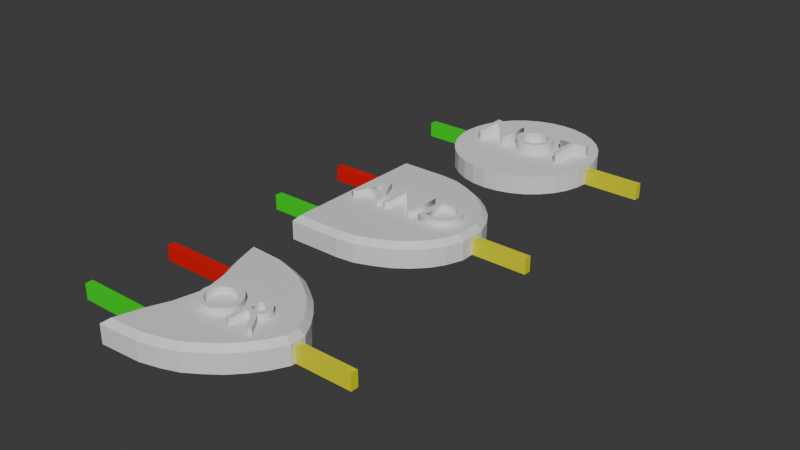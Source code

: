 # Source: LogicGates.blend  (saved by Blender 4.3.34; exported with 4.5.12 LTS)
import bpy
from mathutils import Matrix  # noqa: F401  (used for matrix-valued properties, if any)

bpy.ops.wm.read_factory_settings(use_empty=True)
scene = bpy.context.scene
scene.name = 'Scene'

# ---- collections
col_collection = bpy.data.collections.new('Collection'); scene.collection.children.link(col_collection)

# ---- materials (node trees are filled in below, after node groups)
mat_material = bpy.data.materials.new('Material')
mat_material.alpha_threshold = 0.0
mat_material.use_transparent_shadow = False
mat_material.roughness = 0.5
mat_material.line_color = (0.0, 0.0, 0.0, 1.0)
mat_material_002 = bpy.data.materials.new('Material.002')
mat_material_002.use_transparent_shadow = False
mat_material_003 = bpy.data.materials.new('Material.003')
mat_material_003.use_transparent_shadow = False
mat_material_004 = bpy.data.materials.new('Material.004')
mat_material_004.use_transparent_shadow = False
mat_material_001 = bpy.data.materials.new('Material.001')
mat_material_001.alpha_threshold = 0.0
mat_material_001.use_transparent_shadow = False
mat_material_001.roughness = 0.5
mat_material_001.line_color = (0.0, 0.0, 0.0, 1.0)
mat_material_005 = bpy.data.materials.new('Material.005')

# ---- material node trees
mat_material.use_nodes = True; mat_material.node_tree.nodes.clear()
_N = mat_material.node_tree.nodes; _L = mat_material.node_tree.links
n0 = _N.new('ShaderNodeOutputMaterial'); n0.name = 'Material Output'; n0.location = (300, 300)
n1 = _N.new('ShaderNodeBsdfPrincipled'); n1.name = 'Principled BSDF'; n1.location = (10, 300)
n1.inputs[3].default_value = 1.45
_L.new(n1.outputs[0], n0.inputs[0])
n0.is_active_output = True
mat_material_002.use_nodes = True; mat_material_002.node_tree.nodes.clear()
_N = mat_material_002.node_tree.nodes; _L = mat_material_002.node_tree.links
n0 = _N.new('ShaderNodeBsdfPrincipled'); n0.name = 'Principled BSDF'; n0.location = (10, 300)
n0.inputs[0].default_value = (0.8001, 0.0, 0.001653, 1.0)
n0.inputs[3].default_value = 1.45
n1 = _N.new('ShaderNodeOutputMaterial'); n1.name = 'Material Output'; n1.location = (300, 300)
_L.new(n0.outputs[0], n1.inputs[0])
n1.is_active_output = True
mat_material_003.use_nodes = True; mat_material_003.node_tree.nodes.clear()
_N = mat_material_003.node_tree.nodes; _L = mat_material_003.node_tree.links
n0 = _N.new('ShaderNodeBsdfPrincipled'); n0.name = 'Principled BSDF'; n0.location = (10, 300)
n0.inputs[0].default_value = (0.0, 0.8, 0.004472, 1.0)
n0.inputs[3].default_value = 1.45
n1 = _N.new('ShaderNodeOutputMaterial'); n1.name = 'Material Output'; n1.location = (300, 300)
_L.new(n0.outputs[0], n1.inputs[0])
n1.is_active_output = True
mat_material_004.use_nodes = True; mat_material_004.node_tree.nodes.clear()
_N = mat_material_004.node_tree.nodes; _L = mat_material_004.node_tree.links
n0 = _N.new('ShaderNodeBsdfPrincipled'); n0.name = 'Principled BSDF'; n0.location = (10, 300)
n0.inputs[0].default_value = (0.8, 0.796, 0.0, 1.0)
n0.inputs[3].default_value = 1.45
n1 = _N.new('ShaderNodeOutputMaterial'); n1.name = 'Material Output'; n1.location = (300, 300)
_L.new(n0.outputs[0], n1.inputs[0])
n1.is_active_output = True
mat_material_001.use_nodes = True; mat_material_001.node_tree.nodes.clear()
_N = mat_material_001.node_tree.nodes; _L = mat_material_001.node_tree.links
n0 = _N.new('ShaderNodeOutputMaterial'); n0.name = 'Material Output'; n0.location = (300, 300)
n1 = _N.new('ShaderNodeBsdfPrincipled'); n1.name = 'Principled BSDF'; n1.location = (10, 300)
n1.inputs[3].default_value = 1.45
_L.new(n1.outputs[0], n0.inputs[0])
n0.is_active_output = True
mat_material_005.use_nodes = True; mat_material_005.node_tree.nodes.clear()
_N = mat_material_005.node_tree.nodes; _L = mat_material_005.node_tree.links
n0 = _N.new('ShaderNodeBsdfPrincipled'); n0.name = 'Principled BSDF'; n0.location = (10, 300)
n1 = _N.new('ShaderNodeOutputMaterial'); n1.name = 'Material Output'; n1.location = (300, 300)
_L.new(n0.outputs[0], n1.inputs[0])
n1.is_active_output = True

# ---- world
world_world = bpy.data.worlds.new('World'); scene.world = world_world
world_world.use_nodes = True; world_world.node_tree.nodes.clear()
_N = world_world.node_tree.nodes; _L = world_world.node_tree.links
n0 = _N.new('ShaderNodeOutputWorld'); n0.name = 'World Output'; n0.location = (300, 300)
n1 = _N.new('ShaderNodeBackground'); n1.name = 'Background'; n1.location = (10, 300)
n1.inputs[0].default_value = (0.05088, 0.05088, 0.05088, 1.0)
_L.new(n1.outputs[0], n0.inputs[0])
n0.is_active_output = True
world_world.color = (0.05088, 0.05088, 0.05088)
world_world.use_sun_shadow = False
world_world.sun_shadow_jitter_overblur = 0.0

# ---- meshes
me_cube = bpy.data.meshes.new('Cube')
me_cube.from_pydata([(0.0, 0.0, 0.0), (0.0, 0.6231, 0.0), (-0.7371, 0.6231, 0.0), (0.0, 1.064, 0.0), (0.7105, 1.064, 0.0), (0.946, 1.037, 0.0), (1.159, 0.9574, 0.0), (1.372, 0.8548, 0.0), (1.546, 0.7257, 0.0), (1.702, 0.5661, 0.0), (1.808, 0.3989, 0.0), (1.892, 0.1824, 0.0), (0.0, -0.6231, 0.0), (-0.7371, -0.6231, 0.0), (0.0, -1.064, 0.0), (0.7105, -1.064, 0.0), (0.946, -1.037, 0.0), (1.159, -0.9574, 0.0), (1.372, -0.8548, 0.0), (1.546, -0.7257, 0.0), (1.702, -0.5661, 0.0), (1.808, -0.3989, 0.0), (1.892, -0.1824, 0.0), (1.892, 0.0, 0.0), (2.637, 0.0, 0.0), (0.0, -0.5231, 0.0), (-0.7371, -0.5231, 0.0), (0.0, 0.5231, 0.0), (-0.7371, 0.5231, 0.0), (1.892, 0.05, 0.0), (2.637, 0.05, 0.0), (1.892, 0.1, 0.0), (2.637, 0.1, 0.0), (0.0, 0.0, 0.2047), (0.0, 0.6231, 0.2047), (-0.7371, 0.6231, 0.2047), (0.0, 1.064, 0.2047), (0.7105, 1.064, 0.2047), (0.946, 1.037, 0.2047), (1.159, 0.9574, 0.2047), (1.372, 0.8548, 0.2047), (1.546, 0.7257, 0.2047), (1.702, 0.5661, 0.2047), (1.808, 0.3989, 0.2047), (1.892, 0.1824, 0.2047), (0.0, -0.6231, 0.2047), (-0.7371, -0.6231, 0.2047), (0.0, -1.064, 0.2047), (0.7105, -1.064, 0.2047), (0.946, -1.037, 0.2047), (1.159, -0.9574, 0.2047), (1.372, -0.8548, 0.2047), (1.546, -0.7257, 0.2047), (1.702, -0.5661, 0.2047), (1.808, -0.3989, 0.2047), (1.892, -0.1824, 0.2047), (1.892, 0.0, 0.2047), (2.637, 0.0, 0.2047), (0.0, -0.5231, 0.2047), (-0.7371, -0.5231, 0.2047), (0.0, 0.5231, 0.2047), (-0.7371, 0.5231, 0.2047), (2.637, 0.05, 0.2047), (1.892, 0.05, 0.2047), (1.892, 0.1, 0.2047), (2.637, 0.1, 0.2047), (9.259e-11, 0.0, 0.2475), (0.07197, 0.0, 0.3195), (0.07197, 0.6231, 0.3195), (9.259e-11, 0.6231, 0.2475), (0.07197, 0.9918, 0.3195), (9.259e-11, 1.064, 0.2475), (0.7064, 0.9918, 0.3195), (0.7105, 1.064, 0.2475), (0.9291, 0.9667, 0.3195), (0.946, 1.037, 0.2475), (1.13, 0.8912, 0.3195), (1.159, 0.9574, 0.2475), (1.334, 0.7929, 0.3195), (1.372, 0.8548, 0.2475), (1.499, 0.6712, 0.3195), (1.546, 0.7257, 0.2475), (1.645, 0.5212, 0.3195), (1.702, 0.5661, 0.2475), (1.744, 0.3663, 0.3195), (1.808, 0.3989, 0.2475), (1.82, 0.169, 0.3195), (1.892, 0.1824, 0.2475), (9.259e-11, -0.6231, 0.2475), (0.07197, -0.6231, 0.3195), (9.259e-11, -1.064, 0.2475), (0.07197, -0.9918, 0.3195), (0.7105, -1.064, 0.2475), (0.7064, -0.9918, 0.3195), (0.946, -1.037, 0.2475), (0.9291, -0.9667, 0.3195), (1.159, -0.9574, 0.2475), (1.13, -0.8912, 0.3195), (1.372, -0.8548, 0.2475), (1.334, -0.7929, 0.3195), (1.546, -0.7257, 0.2475), (1.499, -0.6712, 0.3195), (1.702, -0.5661, 0.2475), (1.645, -0.5212, 0.3195), (1.808, -0.3989, 0.2475), (1.744, -0.3663, 0.3195), (1.892, -0.1824, 0.2475), (1.82, -0.169, 0.3195), (1.892, 0.0, 0.2475), (1.82, 0.0, 0.3195)], [], [(0, 1, 3, 4, 5, 6, 7, 8, 9, 10, 11, 23, 22, 21, 20, 19, 18, 17, 16, 15, 14, 12), (12, 13, 26, 25), (1, 27, 28, 2), (23, 29, 31, 32, 30, 24), (37, 36, 71, 73), (45, 58, 59, 46), (34, 35, 61, 60), (56, 57, 62, 65, 64, 63), (9, 8, 41, 42), (31, 29, 63, 64), (22, 23, 56, 55), (10, 9, 42, 43), (23, 11, 44, 56), (11, 10, 43, 44), (23, 24, 57, 56), (0, 12, 45, 33), (26, 59, 58, 25), (12, 45, 46, 13), (13, 46, 59, 26), (12, 14, 47, 45), (1, 0, 33, 34), (25, 12, 45, 58), (14, 15, 48, 47), (1, 2, 35, 34), (28, 27, 60, 61), (15, 16, 49, 48), (3, 1, 34, 36), (2, 28, 61, 35), (16, 17, 50, 49), (4, 3, 36, 37), (27, 1, 34, 60), (17, 18, 51, 50), (5, 4, 37, 38), (24, 30, 62, 57), (18, 19, 52, 51), (6, 5, 38, 39), (29, 23, 56, 63), (19, 20, 53, 52), (7, 6, 39, 40), (32, 31, 64, 65), (20, 21, 54, 53), (8, 7, 40, 41), (30, 32, 65, 62), (21, 22, 55, 54), (33, 45, 88, 66), (51, 52, 100, 98), (56, 44, 87, 108), (38, 37, 73, 75), (52, 53, 102, 100), (36, 34, 69, 71), (39, 38, 75, 77), (53, 54, 104, 102), (40, 39, 77, 79), (54, 55, 106, 104), (47, 48, 92, 90), (41, 40, 79, 81), (55, 56, 108, 106), (48, 49, 94, 92), (42, 41, 81, 83), (67, 89, 91, 93, 95, 97, 99, 101, 103, 105, 107, 109, 86, 84, 82, 80, 78, 76, 74, 72, 70, 68), (49, 50, 96, 94), (43, 42, 83, 85), (45, 47, 90, 88), (50, 51, 98, 96), (44, 43, 85, 87), (67, 68, 69, 66), (68, 70, 71, 69), (70, 72, 73, 71), (72, 74, 75, 73), (74, 76, 77, 75), (76, 78, 79, 77), (78, 80, 81, 79), (80, 82, 83, 81), (82, 84, 85, 83), (84, 86, 87, 85), (66, 88, 89, 67), (88, 90, 91, 89), (90, 92, 93, 91), (92, 94, 95, 93), (94, 96, 97, 95), (96, 98, 99, 97), (98, 100, 101, 99), (100, 102, 103, 101), (102, 104, 105, 103), (104, 106, 107, 105), (109, 107, 106, 108), (86, 109, 108, 87), (34, 33, 66, 69)])
me_cube.polygons.foreach_set('material_index', [0, 2, 1, 3, 0, 2, 1, 3, 0, 0, 0, 0, 0, 0, 3, 0, 2, 2, 2, 0, 0, 0, 0, 1, 1, 0, 0, 1, 0, 0, 0, 0, 0, 3, 0, 0, 0, 0, 0, 3, 0, 0, 3, 0, 0, 0, 0, 0, 0, 0, 0, 0, 0, 0, 0, 0, 0, 0, 0, 0, 0, 0, 0, 0, 0, 0, 0, 0, 0, 0, 0, 0, 0, 0, 0, 0, 0, 0, 0, 0, 0, 0, 0, 0, 0, 0, 0, 0])
_uv = me_cube.uv_layers.new(name='UVMap')
_uv.uv.foreach_set('vector', [0.0, 0.0, 0.0, 0.0, 0.0, 0.0, 0.0, 0.0, 0.0, 0.0, 0.0, 0.0, 0.0, 0.0, 0.0, 0.0, 0.0, 0.0, 0.0, 0.0, 0.0, 0.0, 0.0, 0.0, 0.0, 0.0, 0.0, 0.0, 0.0, 0.0, 0.0, 0.0, 0.0, 0.0, 0.0, 0.0, 0.0, 0.0, 0.0, 0.0, 0.0, 0.0, 0.0, 0.0, 0.0, 0.0, 0.0, 0.0, 0.0, 0.0, 0.0, 0.0, 0.0, 0.0, 0.0, 0.0, 0.0, 0.0, 0.0, 0.0, 0.0, 0.0, 0.0, 0.0, 0.0, 0.0, 0.0, 0.0, 0.0, 0.0, 0.0, 0.0, 0.0, 0.0, 0.0, 0.0, 0.0, 0.0, 0.0, 0.0, 0.0, 0.0, 0.0, 0.0, 0.0, 0.0, 0.0, 0.0, 0.0, 0.0, 0.0, 0.0, 0.0, 0.0, 0.0, 0.0, 0.0, 0.0, 0.0, 0.0, 0.0, 0.0, 0.0, 0.0, 0.0, 0.0, 0.0, 0.0, 0.0, 0.0, 0.0, 0.0, 0.0, 0.0, 0.0, 0.0, 0.0, 0.0, 0.0, 0.0, 0.0, 0.0, 0.0, 0.0, 0.0, 0.0, 0.0, 0.0, 0.0, 0.0, 0.0, 0.0, 0.0, 0.0, 0.0, 0.0, 0.0, 0.0, 0.0, 0.0, 0.0, 0.0, 0.0, 0.0, 0.0, 0.0, 0.0, 0.0, 0.0, 0.0, 0.0, 0.0, 0.0, 0.0, 0.0, 0.0, 0.0, 0.0, 0.0, 0.0, 0.0, 0.0, 0.0, 0.0, 0.0, 0.0, 0.0, 0.0, 0.0, 0.0, 0.0, 0.0, 0.0, 0.0, 0.0, 0.0, 0.0, 0.0, 0.0, 0.0, 0.0, 0.0, 0.0, 0.0, 0.0, 0.0, 0.0, 0.0, 0.0, 0.0, 0.0, 0.0, 0.0, 0.0, 0.0, 0.0, 0.0, 0.0, 0.0, 0.0, 0.0, 0.0, 0.0, 0.0, 0.0, 0.0, 0.0, 0.0, 0.0, 0.0, 0.0, 0.0, 0.0, 0.0, 0.0, 0.0, 0.0, 0.0, 0.0, 0.0, 0.0, 0.0, 0.0, 0.0, 0.0, 0.0, 0.0, 0.0, 0.0, 0.0, 0.0, 0.0, 0.0, 0.0, 0.0, 0.0, 0.0, 0.0, 0.0, 0.0, 0.0, 0.0, 0.0, 0.0, 0.0, 0.0, 0.0, 0.0, 0.0, 0.0, 0.0, 0.0, 0.0, 0.0, 0.0, 0.0, 0.0, 0.0, 0.0, 0.0, 0.0, 0.0, 0.0, 0.0, 0.0, 0.0, 0.0, 0.0, 0.0, 0.0, 0.0, 0.0, 0.0, 0.0, 0.0, 0.0, 0.0, 0.0, 0.0, 0.0, 0.0, 0.0, 0.0, 0.0, 0.0, 0.0, 0.0, 0.0, 0.0, 0.0, 0.0, 0.0, 0.0, 0.0, 0.0, 0.0, 0.0, 0.0, 0.0, 0.0, 0.0, 0.0, 0.0, 0.0, 0.0, 0.0, 0.0, 0.0, 0.0, 0.0, 0.0, 0.0, 0.0, 0.0, 0.0, 0.0, 0.0, 0.0, 0.0, 0.0, 0.0, 0.0, 0.0, 0.0, 0.0, 0.0, 0.0, 0.0, 0.0, 0.0, 0.0, 0.0, 0.0, 0.0, 0.0, 0.0, 0.0, 0.0, 0.0, 0.0, 0.0, 0.0, 0.0, 0.0, 0.0, 0.0, 0.0, 0.0, 0.0, 0.0, 0.0, 0.0, 0.0, 0.0, 0.0, 0.0, 0.0, 0.0, 0.0, 0.0, 0.0, 0.0, 0.0, 0.0, 0.0, 0.0, 0.0, 0.0, 0.0, 0.0, 0.0, 0.0, 0.0, 0.0, 0.0, 0.0, 0.0, 0.0, 0.0, 0.0, 0.0, 0.0, 0.0, 0.0, 0.0, 0.0, 0.0, 0.0, 0.0, 0.0, 0.0, 0.0, 0.0, 0.0, 0.0, 0.0, 0.0, 0.0, 0.0, 0.0, 0.0, 0.0, 0.0, 0.0, 0.0, 0.0, 0.0, 0.0, 0.0, 0.0, 0.0, 0.0, 0.0, 0.0, 0.0, 0.0, 0.0, 0.0, 0.0, 0.0, 0.0, 0.0, 0.0, 0.0, 0.0, 0.0, 0.0, 0.0, 0.0, 0.0, 0.0, 0.0, 0.0, 0.0, 0.0, 0.0, 0.0, 0.0, 0.0, 0.0, 0.0, 0.0, 0.0, 0.0, 0.0, 0.0, 0.0, 0.0, 0.0, 0.0, 0.0, 0.0, 0.0, 0.0, 0.0, 0.0, 0.0, 0.0, 0.0, 0.0, 0.0, 0.0, 0.0, 0.0, 0.0, 0.0, 0.0, 0.0, 0.0, 0.0, 0.0, 0.0, 0.0, 0.0, 0.0, 0.0, 0.0, 0.0, 0.0, 0.0, 0.0, 0.0, 0.0, 0.0, 0.0, 0.0, 0.0, 0.0, 0.0, 0.0, 0.0, 0.0, 0.0, 0.0, 0.0, 0.0, 0.0, 0.0, 0.0, 0.0, 0.0, 0.0, 0.0, 0.0, 0.0, 0.0, 0.0, 0.0, 0.0, 0.0, 0.0, 0.0, 0.0, 0.0, 0.0, 0.0, 0.0, 0.0, 0.0, 0.0, 0.0, 0.0, 0.0, 0.0, 0.0, 0.0, 0.0, 0.0, 0.0, 0.0, 0.0, 0.0, 0.0, 0.0, 0.0, 0.0, 0.0, 0.0, 0.0, 0.0, 0.0, 0.0, 0.0, 0.0, 0.0, 0.0, 0.0, 0.0, 0.0, 0.0, 0.0, 0.0, 0.0, 0.0, 0.0, 0.0, 0.0, 0.0, 0.0, 0.0, 0.0, 0.0, 0.0, 0.0, 0.0, 0.0, 0.0, 0.0, 0.0, 0.0, 0.0, 0.0, 0.0, 0.0, 0.0, 0.0, 0.0, 0.0, 0.0, 0.0, 0.0, 0.0, 0.0, 0.0, 0.0, 0.0, 0.0, 0.0, 0.0, 0.0, 0.0, 0.0, 0.0, 0.0, 0.0, 0.0, 0.0, 0.0, 0.0, 0.0, 0.0, 0.0, 0.0, 0.0, 0.0, 0.0, 0.0, 0.0, 0.0, 0.0, 0.0, 0.0, 0.0, 0.0, 0.0, 0.0, 0.0, 0.0, 0.0, 0.0, 0.0, 0.0, 0.0, 0.0, 0.0, 0.0, 0.0, 0.0, 0.0, 0.0, 0.0, 0.0, 0.0, 0.0, 0.0, 0.0, 0.0, 0.0, 0.0, 0.0, 0.0, 0.0, 0.0, 0.0, 0.0, 0.0, 0.0, 0.0, 0.0, 0.0, 0.0, 0.0, 0.0, 0.0, 0.0, 0.0, 0.0, 0.0, 0.0, 0.0, 0.0, 0.0, 0.0, 0.0, 0.0, 0.0, 0.0, 0.0, 0.0, 0.0, 0.0, 0.0, 0.0, 0.0, 0.0, 0.0, 0.0, 0.0, 0.0, 0.0, 0.0, 0.0, 0.0, 0.0, 0.0, 0.0, 0.0, 0.0, 0.0, 0.0, 0.0, 0.0, 0.0, 0.0, 0.0, 0.0, 0.0, 0.0, 0.0, 0.0, 0.0, 0.0, 0.0, 0.0, 0.0, 0.0, 0.0, 0.0, 0.0, 0.0, 0.0, 0.0, 0.0, 0.0, 0.0, 0.0, 0.0, 0.0, 0.0, 0.0, 0.0, 0.0, 0.0, 0.0, 0.0, 0.0, 0.0, 0.0, 0.0, 0.0, 0.0, 0.0, 0.0, 0.0, 0.0, 0.0, 0.0, 0.0, 0.0, 0.0, 0.0, 0.0, 0.0, 0.0, 0.0, 0.0, 0.0, 0.0, 0.0, 0.0, 0.0, 0.0, 0.0, 0.0, 0.0, 0.0, 0.0, 0.0, 0.0, 0.0, 0.0, 0.0, 0.0, 0.0, 0.0, 0.0, 0.0, 0.0, 0.0, 0.0, 0.0, 0.0, 0.0, 0.0, 0.0, 0.0, 0.0, 0.0, 0.0, 0.0, 0.0, 0.0, 0.0, 0.0])
me_cube.materials.append(mat_material)
me_cube.materials.append(mat_material_002)
me_cube.materials.append(mat_material_003)
me_cube.materials.append(mat_material_004)
me_cube.use_mirror_vertex_groups = False
me_cube.update()
me_cube_001 = bpy.data.meshes.new('Cube.001')
me_cube_001.from_pydata([(0.3226, 0.0, 0.0), (0.1316, 0.6231, 0.0), (-0.8569, 0.6231, 0.0), (0.0, 1.064, 0.0), (0.54, 1.033, 0.0), (0.796, 0.9656, 0.0), (1.009, 0.8858, 0.0), (1.187, 0.7696, 0.0), (1.362, 0.6404, 0.0), (1.518, 0.4809, 0.0), (1.651, 0.3073, 0.0), (1.763, 0.1035, 0.0), (0.2437, 0.3559, 0.0), (0.1316, -0.6231, 0.0), (-0.8569, -0.6231, 0.0), (0.0, -1.064, 0.0), (0.54, -1.033, 0.0), (0.796, -0.9656, 0.0), (1.009, -0.8858, 0.0), (1.187, -0.7696, 0.0), (1.362, -0.6404, 0.0), (1.518, -0.4809, 0.0), (1.651, -0.3073, 0.0), (1.763, -0.1035, 0.0), (0.2437, -0.3559, 0.0), (1.763, 0.0, 0.0), (2.511, 0.0, 0.0), (0.1568, 0.5231, 0.0), (-0.8569, 0.5231, 0.0), (0.1568, -0.5231, 0.0), (-0.8569, -0.5231, 0.0), (1.763, 0.05, 0.0), (2.511, 0.05, 0.0), (1.763, -0.05, 0.0), (2.511, -0.05, 0.0), (0.2437, 0.3559, 0.2047), (0.1316, 0.6231, 0.2047), (-0.8569, 0.6231, 0.2047), (0.0, 1.064, 0.2047), (0.54, 1.033, 0.2047), (0.796, 0.9656, 0.2047), (1.009, 0.8858, 0.2047), (1.187, 0.7696, 0.2047), (1.362, 0.6404, 0.2047), (1.518, 0.4809, 0.2047), (1.651, 0.3073, 0.2047), (1.763, 0.1035, 0.2047), (0.3226, 0.0, 0.2047), (0.2437, -0.3559, 0.2047), (0.1316, -0.6231, 0.2047), (-0.8569, -0.6231, 0.2047), (0.0, -1.064, 0.2047), (0.54, -1.033, 0.2047), (0.796, -0.9656, 0.2047), (1.009, -0.8858, 0.2047), (1.187, -0.7696, 0.2047), (1.362, -0.6404, 0.2047), (1.518, -0.4809, 0.2047), (1.651, -0.3073, 0.2047), (1.763, -0.1035, 0.2047), (1.763, 0.0, 0.2047), (2.511, 0.0, 0.2047), (0.1568, 0.5231, 0.2047), (-0.8569, 0.5231, 0.2047), (0.1568, -0.5231, 0.2047), (-0.8569, -0.5231, 0.2047), (1.763, 0.05, 0.2047), (2.511, 0.05, 0.2047), (1.763, -0.05, 0.2047), (2.511, -0.05, 0.2047), (0.2437, 0.3559, 0.2475), (0.3126, 0.3777, 0.3195), (0.1995, 0.6474, 0.3195), (0.1316, 0.6231, 0.2475), (0.09831, 0.9861, 0.3195), (9.259e-11, 1.064, 0.2475), (0.5287, 0.9617, 0.3195), (0.54, 1.033, 0.2475), (0.7742, 0.8969, 0.3195), (0.796, 0.9656, 0.2475), (0.9761, 0.8212, 0.3195), (1.009, 0.8858, 0.2475), (1.146, 0.7105, 0.3195), (1.187, 0.7696, 0.2475), (1.315, 0.586, 0.3195), (1.362, 0.6404, 0.2475), (1.464, 0.4336, 0.3195), (1.518, 0.4809, 0.2475), (1.591, 0.2679, 0.3195), (1.651, 0.3073, 0.2475), (1.691, 0.08518, 0.3195), (1.763, 0.1035, 0.2475), (0.3226, 0.0, 0.2475), (0.3963, 9.313e-10, 0.3195), (0.3126, -0.3777, 0.3195), (0.2437, -0.3559, 0.2475), (0.1316, -0.6231, 0.2475), (0.1995, -0.6474, 0.3195), (9.259e-11, -1.064, 0.2475), (0.09831, -0.9861, 0.3195), (0.54, -1.033, 0.2475), (0.5287, -0.9617, 0.3195), (0.796, -0.9656, 0.2475), (0.7742, -0.8969, 0.3195), (1.009, -0.8858, 0.2475), (0.9761, -0.8212, 0.3195), (1.187, -0.7696, 0.2475), (1.146, -0.7105, 0.3195), (1.362, -0.6404, 0.2475), (1.315, -0.586, 0.3195), (1.518, -0.4809, 0.2475), (1.464, -0.4336, 0.3195), (1.651, -0.3073, 0.2475), (1.591, -0.2679, 0.3195), (1.763, -0.1035, 0.2475), (1.691, -0.08518, 0.3195), (1.763, 0.0, 0.2475), (1.691, 0.0, 0.3195)], [], [(12, 1, 3, 4, 5, 6, 7, 8, 9, 10, 11, 25, 23, 22, 21, 20, 19, 18, 17, 16, 15, 13, 24, 0), (1, 27, 28, 2), (13, 14, 30, 29), (13, 29, 24), (1, 12, 27), (25, 31, 32, 26), (26, 34, 33, 25), (47, 48, 95, 92), (36, 37, 63, 62), (49, 64, 65, 50), (49, 48, 64), (36, 62, 35), (60, 61, 67, 66), (61, 60, 68, 69), (23, 25, 60, 59), (12, 0, 47, 35), (33, 34, 69, 68), (25, 11, 46, 60), (25, 33, 68, 60), (13, 49, 50, 14), (34, 26, 61, 69), (28, 27, 62, 63), (13, 15, 51, 49), (1, 2, 37, 36), (2, 28, 63, 37), (15, 16, 52, 51), (3, 1, 36, 38), (16, 17, 53, 52), (4, 3, 38, 39), (30, 65, 64, 29), (17, 18, 54, 53), (5, 4, 39, 40), (14, 50, 65, 30), (18, 19, 55, 54), (6, 5, 40, 41), (19, 20, 56, 55), (7, 6, 41, 42), (24, 29, 64, 48), (20, 21, 57, 56), (8, 7, 42, 43), (27, 12, 35, 62), (21, 22, 58, 57), (9, 8, 43, 44), (32, 31, 66, 67), (22, 23, 59, 58), (10, 9, 44, 45), (26, 32, 67, 61), (0, 24, 48, 47), (11, 10, 45, 46), (31, 25, 60, 66), (35, 47, 92, 70), (40, 39, 77, 79), (55, 56, 108, 106), (38, 36, 73, 75), (41, 40, 79, 81), (56, 57, 110, 108), (49, 51, 98, 96), (42, 41, 81, 83), (57, 58, 112, 110), (43, 42, 83, 85), (58, 59, 114, 112), (51, 52, 100, 98), (44, 43, 85, 87), (59, 60, 116, 114), (71, 93, 94, 97, 99, 101, 103, 105, 107, 109, 111, 113, 115, 117, 90, 88, 86, 84, 82, 80, 78, 76, 74, 72), (52, 53, 102, 100), (45, 44, 87, 89), (48, 49, 96, 95), (53, 54, 104, 102), (46, 45, 89, 91), (39, 38, 75, 77), (54, 55, 106, 104), (60, 46, 91, 116), (71, 72, 73, 70), (72, 74, 75, 73), (74, 76, 77, 75), (76, 78, 79, 77), (78, 80, 81, 79), (80, 82, 83, 81), (82, 84, 85, 83), (84, 86, 87, 85), (86, 88, 89, 87), (88, 90, 91, 89), (93, 71, 70, 92), (95, 96, 97, 94), (96, 98, 99, 97), (98, 100, 101, 99), (100, 102, 103, 101), (102, 104, 105, 103), (104, 106, 107, 105), (106, 108, 109, 107), (108, 110, 111, 109), (110, 112, 113, 111), (112, 114, 115, 113), (92, 95, 94, 93), (117, 115, 114, 116), (90, 117, 116, 91), (36, 35, 70, 73)])
me_cube_001.polygons.foreach_set('material_index', [0, 1, 2, 0, 0, 3, 3, 0, 1, 2, 0, 0, 3, 3, 0, 0, 3, 0, 0, 2, 3, 1, 0, 1, 1, 0, 0, 0, 0, 2, 0, 0, 2, 0, 0, 0, 0, 0, 0, 0, 0, 0, 0, 3, 0, 0, 3, 0, 0, 0, 0, 0, 0, 0, 0, 0, 0, 0, 0, 0, 0, 0, 0, 0, 0, 0, 0, 0, 0, 0, 0, 0, 0, 0, 0, 0, 0, 0, 0, 0, 0, 0, 0, 0, 0, 0, 0, 0, 0, 0, 0, 0, 0, 0, 0, 0, 0, 0])
_uv = me_cube_001.uv_layers.new(name='UVMap')
_uv.uv.foreach_set('vector', [0.0, 0.0, 0.0, 0.0, 0.0, 0.0, 0.0, 0.0, 0.0, 0.0, 0.0, 0.0, 0.0, 0.0, 0.0, 0.0, 0.0, 0.0, 0.0, 0.0, 0.0, 0.0, 0.0, 0.0, 0.0, 0.0, 0.0, 0.0, 0.0, 0.0, 0.0, 0.0, 0.0, 0.0, 0.0, 0.0, 0.0, 0.0, 0.0, 0.0, 0.0, 0.0, 0.0, 0.0, 0.0, 0.0, 0.0, 0.0, 0.0, 0.0, 0.0, 0.0, 0.0, 0.0, 0.0, 0.0, 0.0, 0.0, 0.0, 0.0, 0.0, 0.0, 0.0, 0.0, 0.0, 0.0, 0.0, 0.0, 0.0, 0.0, 0.0, 0.0, 0.0, 0.0, 0.0, 0.0, 0.0, 0.0, 0.0, 0.0, 0.0, 0.0, 0.0, 0.0, 0.0, 0.0, 0.0, 0.0, 0.0, 0.0, 0.0, 0.0, 0.0, 0.0, 0.0, 0.0, 0.0, 0.0, 0.0, 0.0, 0.0, 0.0, 0.0, 0.0, 0.0, 0.0, 0.0, 0.0, 0.0, 0.0, 0.0, 0.0, 0.0, 0.0, 0.0, 0.0, 0.0, 0.0, 0.0, 0.0, 0.0, 0.0, 0.0, 0.0, 0.0, 0.0, 0.0, 0.0, 0.0, 0.0, 0.0, 0.0, 0.0, 0.0, 0.0, 0.0, 0.0, 0.0, 0.0, 0.0, 0.0, 0.0, 0.0, 0.0, 0.0, 0.0, 0.0, 0.0, 0.0, 0.0, 0.0, 0.0, 0.0, 0.0, 0.0, 0.0, 0.0, 0.0, 0.0, 0.0, 0.0, 0.0, 0.0, 0.0, 0.0, 0.0, 0.0, 0.0, 0.0, 0.0, 0.0, 0.0, 0.0, 0.0, 0.0, 0.0, 0.0, 0.0, 0.0, 0.0, 0.0, 0.0, 0.0, 0.0, 0.0, 0.0, 0.0, 0.0, 0.0, 0.0, 0.0, 0.0, 0.0, 0.0, 0.0, 0.0, 0.0, 0.0, 0.0, 0.0, 0.0, 0.0, 0.0, 0.0, 0.0, 0.0, 0.0, 0.0, 0.0, 0.0, 0.0, 0.0, 0.0, 0.0, 0.0, 0.0, 0.0, 0.0, 0.0, 0.0, 0.0, 0.0, 0.0, 0.0, 0.0, 0.0, 0.0, 0.0, 0.0, 0.0, 0.0, 0.0, 0.0, 0.0, 0.0, 0.0, 0.0, 0.0, 0.0, 0.0, 0.0, 0.0, 0.0, 0.0, 0.0, 0.0, 0.0, 0.0, 0.0, 0.0, 0.0, 0.0, 0.0, 0.0, 0.0, 0.0, 0.0, 0.0, 0.0, 0.0, 0.0, 0.0, 0.0, 0.0, 0.0, 0.0, 0.0, 0.0, 0.0, 0.0, 0.0, 0.0, 0.0, 0.0, 0.0, 0.0, 0.0, 0.0, 0.0, 0.0, 0.0, 0.0, 0.0, 0.0, 0.0, 0.0, 0.0, 0.0, 0.0, 0.0, 0.0, 0.0, 0.0, 0.0, 0.0, 0.0, 0.0, 0.0, 0.0, 0.0, 0.0, 0.0, 0.0, 0.0, 0.0, 0.0, 0.0, 0.0, 0.0, 0.0, 0.0, 0.0, 0.0, 0.0, 0.0, 0.0, 0.0, 0.0, 0.0, 0.0, 0.0, 0.0, 0.0, 0.0, 0.0, 0.0, 0.0, 0.0, 0.0, 0.0, 0.0, 0.0, 0.0, 0.0, 0.0, 0.0, 0.0, 0.0, 0.0, 0.0, 0.0, 0.0, 0.0, 0.0, 0.0, 0.0, 0.0, 0.0, 0.0, 0.0, 0.0, 0.0, 0.0, 0.0, 0.0, 0.0, 0.0, 0.0, 0.0, 0.0, 0.0, 0.0, 0.0, 0.0, 0.0, 0.0, 0.0, 0.0, 0.0, 0.0, 0.0, 0.0, 0.0, 0.0, 0.0, 0.0, 0.0, 0.0, 0.0, 0.0, 0.0, 0.0, 0.0, 0.0, 0.0, 0.0, 0.0, 0.0, 0.0, 0.0, 0.0, 0.0, 0.0, 0.0, 0.0, 0.0, 0.0, 0.0, 0.0, 0.0, 0.0, 0.0, 0.0, 0.0, 0.0, 0.0, 0.0, 0.0, 0.0, 0.0, 0.0, 0.0, 0.0, 0.0, 0.0, 0.0, 0.0, 0.0, 0.0, 0.0, 0.0, 0.0, 0.0, 0.0, 0.0, 0.0, 0.0, 0.0, 0.0, 0.0, 0.0, 0.0, 0.0, 0.0, 0.0, 0.0, 0.0, 0.0, 0.0, 0.0, 0.0, 0.0, 0.0, 0.0, 0.0, 0.0, 0.0, 0.0, 0.0, 0.0, 0.0, 0.0, 0.0, 0.0, 0.0, 0.0, 0.0, 0.0, 0.0, 0.0, 0.0, 0.0, 0.0, 0.0, 0.0, 0.0, 0.0, 0.0, 0.0, 0.0, 0.0, 0.0, 0.0, 0.0, 0.0, 0.0, 0.0, 0.0, 0.0, 0.0, 0.0, 0.0, 0.0, 0.0, 0.0, 0.0, 0.0, 0.0, 0.0, 0.0, 0.0, 0.0, 0.0, 0.0, 0.0, 0.0, 0.0, 0.0, 0.0, 0.0, 0.0, 0.0, 0.0, 0.0, 0.0, 0.0, 0.0, 0.0, 0.0, 0.0, 0.0, 0.0, 0.0, 0.0, 0.0, 0.0, 0.0, 0.0, 0.0, 0.0, 0.0, 0.0, 0.0, 0.0, 0.0, 0.0, 0.0, 0.0, 0.0, 0.0, 0.0, 0.0, 0.0, 0.0, 0.0, 0.0, 0.0, 0.0, 0.0, 0.0, 0.0, 0.0, 0.0, 0.0, 0.0, 0.0, 0.0, 0.0, 0.0, 0.0, 0.0, 0.0, 0.0, 0.0, 0.0, 0.0, 0.0, 0.0, 0.0, 0.0, 0.0, 0.0, 0.0, 0.0, 0.0, 0.0, 0.0, 0.0, 0.0, 0.0, 0.0, 0.0, 0.0, 0.0, 0.0, 0.0, 0.0, 0.0, 0.0, 0.0, 0.0, 0.0, 0.0, 0.0, 0.0, 0.0, 0.0, 0.0, 0.0, 0.0, 0.0, 0.0, 0.0, 0.0, 0.0, 0.0, 0.0, 0.0, 0.0, 0.0, 0.0, 0.0, 0.0, 0.0, 0.0, 0.0, 0.0, 0.0, 0.0, 0.0, 0.0, 0.0, 0.0, 0.0, 0.0, 0.0, 0.0, 0.0, 0.0, 0.0, 0.0, 0.0, 0.0, 0.0, 0.0, 0.0, 0.0, 0.0, 0.0, 0.0, 0.0, 0.0, 0.0, 0.0, 0.0, 0.0, 0.0, 0.0, 0.0, 0.0, 0.0, 0.0, 0.0, 0.0, 0.0, 0.0, 0.0, 0.0, 0.0, 0.0, 0.0, 0.0, 0.0, 0.0, 0.0, 0.0, 0.0, 0.0, 0.0, 0.0, 0.0, 0.0, 0.0, 0.0, 0.0, 0.0, 0.0, 0.0, 0.0, 0.0, 0.0, 0.0, 0.0, 0.0, 0.0, 0.0, 0.0, 0.0, 0.0, 0.0, 0.0, 0.0, 0.0, 0.0, 0.0, 0.0, 0.0, 0.0, 0.0, 0.0, 0.0, 0.0, 0.0, 0.0, 0.0, 0.0, 0.0, 0.0, 0.0, 0.0, 0.0, 0.0, 0.0, 0.0, 0.0, 0.0, 0.0, 0.0, 0.0, 0.0, 0.0, 0.0, 0.0, 0.0, 0.0, 0.0, 0.0, 0.0, 0.0, 0.0, 0.0, 0.0, 0.0, 0.0, 0.0, 0.0, 0.0, 0.0, 0.0, 0.0, 0.0, 0.0, 0.0, 0.0, 0.0, 0.0, 0.0, 0.0, 0.0, 0.0, 0.0, 0.0, 0.0, 0.0, 0.0, 0.0, 0.0, 0.0, 0.0, 0.0, 0.0, 0.0, 0.0, 0.0, 0.0, 0.0, 0.0, 0.0, 0.0, 0.0, 0.0, 0.0, 0.0, 0.0, 0.0, 0.0, 0.0, 0.0, 0.0, 0.0, 0.0, 0.0, 0.0, 0.0, 0.0, 0.0, 0.0, 0.0, 0.0, 0.0, 0.0, 0.0, 0.0, 0.0, 0.0, 0.0, 0.0, 0.0, 0.0, 0.0, 0.0, 0.0, 0.0, 0.0, 0.0, 0.0, 0.0, 0.0, 0.0, 0.0, 0.0, 0.0, 0.0, 0.0, 0.0, 0.0, 0.0, 0.0, 0.0, 0.0, 0.0, 0.0, 0.0, 0.0, 0.0, 0.0, 0.0, 0.0, 0.0, 0.0, 0.0, 0.0, 0.0, 0.0, 0.0, 0.0, 0.0, 0.0, 0.0, 0.0, 0.0, 0.0, 0.0, 0.0, 0.0, 0.0, 0.0, 0.0, 0.0, 0.0, 0.0, 0.0, 0.0, 0.0, 0.0, 0.0, 0.0, 0.0, 0.0, 0.0, 0.0, 0.0, 0.0, 0.0, 0.0, 0.0])
me_cube_001.materials.append(mat_material_001)
me_cube_001.materials.append(mat_material_002)
me_cube_001.materials.append(mat_material_003)
me_cube_001.materials.append(mat_material_004)
me_cube_001.use_mirror_vertex_groups = False
me_cube_001.update()
me_cube_002 = bpy.data.meshes.new('Cube.002')
me_cube_002.from_pydata([(-1.0, -1.0, -1.0), (-1.0, -1.0, 3.106), (-1.0, 1.0, -1.0), (-1.0, 1.0, 3.106), (66.34, -1.0, -1.0), (66.34, -1.0, 3.106), (66.34, 1.0, -1.0), (66.34, 1.0, 3.106), (32.67, 1.0, -1.0), (32.67, 1.0, 3.106), (32.67, -1.0, -1.0), (32.67, -1.0, 3.106)], [], [(0, 1, 3, 2), (8, 9, 7, 6), (6, 7, 5, 4), (10, 11, 1, 0), (8, 6, 4, 10), (9, 3, 1, 11), (7, 9, 11, 5), (2, 8, 10, 0), (4, 5, 11, 10), (2, 3, 9, 8)])
me_cube_002.polygons.foreach_set('material_index', [1, 2, 2, 1, 2, 1, 2, 1, 2, 1])
_uv = me_cube_002.uv_layers.new(name='UVMap')
_uv.uv.foreach_set('vector', [0.375, 0.0, 0.625, 0.0, 0.625, 0.25, 0.375, 0.25, 0.375, 0.375, 0.625, 0.375, 0.625, 0.5, 0.375, 0.5, 0.375, 0.5, 0.625, 0.5, 0.625, 0.75, 0.375, 0.75, 0.375, 0.875, 0.625, 0.875, 0.625, 1.0, 0.375, 1.0, 0.25, 0.5, 0.375, 0.5, 0.375, 0.75, 0.25, 0.75, 0.75, 0.5, 0.875, 0.5, 0.875, 0.75, 0.75, 0.75, 0.625, 0.5, 0.75, 0.5, 0.75, 0.75, 0.625, 0.75, 0.125, 0.5, 0.25, 0.5, 0.25, 0.75, 0.125, 0.75, 0.375, 0.75, 0.625, 0.75, 0.625, 0.875, 0.375, 0.875, 0.375, 0.25, 0.625, 0.25, 0.625, 0.375, 0.375, 0.375])
me_cube_002.materials.append(mat_material_005)
me_cube_002.materials.append(mat_material_003)
me_cube_002.materials.append(mat_material_004)
me_cube_002.update()
me_circle = bpy.data.meshes.new('Circle')
me_circle.from_pydata([(0.0, 1.0, 0.01911), (-0.1951, 0.9808, 0.01911), (-0.3827, 0.9239, 0.01911), (-0.5556, 0.8315, 0.01911), (-0.7071, 0.7071, 0.01911), (-0.8315, 0.5556, 0.01911), (-0.9239, 0.3827, 0.01911), (-0.9808, 0.1951, 0.01911), (-1.0, 0.0, 0.01911), (-0.9808, -0.1951, 0.01911), (-0.9239, -0.3827, 0.01911), (-0.8315, -0.5556, 0.01911), (-0.7071, -0.7071, 0.01911), (-0.5556, -0.8315, 0.01911), (-0.3827, -0.9239, 0.01911), (-0.1951, -0.9808, 0.01911), (0.0, -1.0, 0.01911), (0.1951, -0.9808, 0.01911), (0.3827, -0.9239, 0.01911), (0.5556, -0.8315, 0.01911), (0.7071, -0.7071, 0.01911), (0.8315, -0.5556, 0.01911), (0.9239, -0.3827, 0.01911), (0.9808, -0.1951, 0.01911), (1.0, 0.0, 0.01911), (0.9808, 0.1951, 0.01911), (0.9239, 0.3827, 0.01911), (0.8315, 0.5556, 0.01911), (0.7071, 0.7071, 0.01911), (0.5556, 0.8315, 0.01911), (0.3827, 0.9239, 0.01911), (0.1951, 0.9808, 0.01911), (-0.1951, 0.9808, 0.6019), (0.0, 1.0, 0.6019), (-0.3827, 0.9239, 0.6019), (-0.5556, 0.8315, 0.6019), (-0.7071, 0.7071, 0.6019), (-0.8315, 0.5556, 0.6019), (-0.9239, 0.3827, 0.6019), (-0.9808, 0.1951, 0.6019), (-1.0, 0.0, 0.6019), (-0.9808, -0.1951, 0.6019), (-0.9239, -0.3827, 0.6019), (-0.8315, -0.5556, 0.6019), (-0.7071, -0.7071, 0.6019), (-0.5556, -0.8315, 0.6019), (-0.3827, -0.9239, 0.6019), (-0.1951, -0.9808, 0.6019), (0.0, -1.0, 0.6019), (0.1951, -0.9808, 0.6019), (0.3827, -0.9239, 0.6019), (0.5556, -0.8315, 0.6019), (0.7071, -0.7071, 0.6019), (0.8315, -0.5556, 0.6019), (0.9239, -0.3827, 0.6019), (0.9808, -0.1951, 0.6019), (1.0, 0.0, 0.6019), (0.9808, 0.1951, 0.6019), (0.9239, 0.3827, 0.6019), (0.8315, 0.5556, 0.6019), (0.7071, 0.7071, 0.6019), (0.5556, 0.8315, 0.6019), (0.3827, 0.9239, 0.6019), (0.1951, 0.9808, 0.6019)], [], [(1, 0, 31, 30, 29, 28, 27, 26, 25, 24, 23, 22, 21, 20, 19, 18, 17, 16, 15, 14, 13, 12, 11, 10, 9, 8, 7, 6, 5, 4, 3, 2), (32, 34, 35, 36, 37, 38, 39, 40, 41, 42, 43, 44, 45, 46, 47, 48, 49, 50, 51, 52, 53, 54, 55, 56, 57, 58, 59, 60, 61, 62, 63, 33), (5, 6, 38, 37), (19, 20, 52, 51), (6, 7, 39, 38), (20, 21, 53, 52), (7, 8, 40, 39), (21, 22, 54, 53), (8, 9, 41, 40), (22, 23, 55, 54), (9, 10, 42, 41), (23, 24, 56, 55), (10, 11, 43, 42), (24, 25, 57, 56), (11, 12, 44, 43), (25, 26, 58, 57), (12, 13, 45, 44), (26, 27, 59, 58), (13, 14, 46, 45), (0, 1, 32, 33), (27, 28, 60, 59), (14, 15, 47, 46), (1, 2, 34, 32), (28, 29, 61, 60), (15, 16, 48, 47), (2, 3, 35, 34), (29, 30, 62, 61), (16, 17, 49, 48), (3, 4, 36, 35), (30, 31, 63, 62), (17, 18, 50, 49), (4, 5, 37, 36), (31, 0, 33, 63), (18, 19, 51, 50)])
_uv = me_circle.uv_layers.new(name='UVMap')
_uv.uv.foreach_set('vector', [0.0, 0.0, 0.0, 0.0, 0.0, 0.0, 0.0, 0.0, 0.0, 0.0, 0.0, 0.0, 0.0, 0.0, 0.0, 0.0, 0.0, 0.0, 0.0, 0.0, 0.0, 0.0, 0.0, 0.0, 0.0, 0.0, 0.0, 0.0, 0.0, 0.0, 0.0, 0.0, 0.0, 0.0, 0.0, 0.0, 0.0, 0.0, 0.0, 0.0, 0.0, 0.0, 0.0, 0.0, 0.0, 0.0, 0.0, 0.0, 0.0, 0.0, 0.0, 0.0, 0.0, 0.0, 0.0, 0.0, 0.0, 0.0, 0.0, 0.0, 0.0, 0.0, 0.0, 0.0, 0.0, 0.0, 0.0, 0.0, 0.0, 0.0, 0.0, 0.0, 0.0, 0.0, 0.0, 0.0, 0.0, 0.0, 0.0, 0.0, 0.0, 0.0, 0.0, 0.0, 0.0, 0.0, 0.0, 0.0, 0.0, 0.0, 0.0, 0.0, 0.0, 0.0, 0.0, 0.0, 0.0, 0.0, 0.0, 0.0, 0.0, 0.0, 0.0, 0.0, 0.0, 0.0, 0.0, 0.0, 0.0, 0.0, 0.0, 0.0, 0.0, 0.0, 0.0, 0.0, 0.0, 0.0, 0.0, 0.0, 0.0, 0.0, 0.0, 0.0, 0.0, 0.0, 0.0, 0.0, 0.0, 0.0, 0.0, 0.0, 0.0, 0.0, 0.0, 0.0, 0.0, 0.0, 0.0, 0.0, 0.0, 0.0, 0.0, 0.0, 0.0, 0.0, 0.0, 0.0, 0.0, 0.0, 0.0, 0.0, 0.0, 0.0, 0.0, 0.0, 0.0, 0.0, 0.0, 0.0, 0.0, 0.0, 0.0, 0.0, 0.0, 0.0, 0.0, 0.0, 0.0, 0.0, 0.0, 0.0, 0.0, 0.0, 0.0, 0.0, 0.0, 0.0, 0.0, 0.0, 0.0, 0.0, 0.0, 0.0, 0.0, 0.0, 0.0, 0.0, 0.0, 0.0, 0.0, 0.0, 0.0, 0.0, 0.0, 0.0, 0.0, 0.0, 0.0, 0.0, 0.0, 0.0, 0.0, 0.0, 0.0, 0.0, 0.0, 0.0, 0.0, 0.0, 0.0, 0.0, 0.0, 0.0, 0.0, 0.0, 0.0, 0.0, 0.0, 0.0, 0.0, 0.0, 0.0, 0.0, 0.0, 0.0, 0.0, 0.0, 0.0, 0.0, 0.0, 0.0, 0.0, 0.0, 0.0, 0.0, 0.0, 0.0, 0.0, 0.0, 0.0, 0.0, 0.0, 0.0, 0.0, 0.0, 0.0, 0.0, 0.0, 0.0, 0.0, 0.0, 0.0, 0.0, 0.0, 0.0, 0.0, 0.0, 0.0, 0.0, 0.0, 0.0, 0.0, 0.0, 0.0, 0.0, 0.0, 0.0, 0.0, 0.0, 0.0, 0.0, 0.0, 0.0, 0.0, 0.0, 0.0, 0.0, 0.0, 0.0, 0.0, 0.0, 0.0, 0.0, 0.0, 0.0, 0.0, 0.0, 0.0, 0.0, 0.0, 0.0, 0.0, 0.0, 0.0, 0.0, 0.0, 0.0, 0.0, 0.0, 0.0, 0.0, 0.0, 0.0, 0.0, 0.0, 0.0, 0.0, 0.0, 0.0, 0.0, 0.0, 0.0, 0.0, 0.0, 0.0, 0.0, 0.0, 0.0, 0.0, 0.0, 0.0, 0.0, 0.0, 0.0, 0.0, 0.0, 0.0, 0.0, 0.0, 0.0, 0.0, 0.0, 0.0, 0.0, 0.0, 0.0, 0.0, 0.0, 0.0, 0.0, 0.0, 0.0, 0.0, 0.0, 0.0, 0.0, 0.0, 0.0, 0.0, 0.0, 0.0, 0.0, 0.0, 0.0, 0.0, 0.0, 0.0, 0.0, 0.0, 0.0, 0.0, 0.0, 0.0, 0.0, 0.0, 0.0, 0.0, 0.0, 0.0, 0.0, 0.0, 0.0, 0.0, 0.0, 0.0, 0.0, 0.0, 0.0, 0.0, 0.0, 0.0, 0.0, 0.0])
me_circle.update()

# ---- curves / text
txt_text = bpy.data.curves.new('Text', 'FONT')
txt_text.dimensions = '2D'
txt_text.body = 'AND'
txt_text.extrude = 0.22
txt_text.align_x = 'CENTER'
txt_text.align_y = 'CENTER'
txt_text_001 = bpy.data.curves.new('Text.001', 'FONT')
txt_text_001.dimensions = '2D'
txt_text_001.body = 'OR'
txt_text_001.extrude = 0.22
txt_text_001.align_x = 'CENTER'
txt_text_001.align_y = 'CENTER'
txt_text_002 = bpy.data.curves.new('Text.002', 'FONT')
txt_text_002.dimensions = '2D'
txt_text_002.body = 'NOT'
txt_text_002.extrude = 0.22
txt_text_002.align_x = 'CENTER'
txt_text_002.align_y = 'CENTER'

# ---- objects
ob_cube = bpy.data.objects.new('Cube', me_cube)
ob_cube_001 = bpy.data.objects.new('Cube.001', me_cube_001)
ob_text = bpy.data.objects.new('Text', txt_text)
ob_text_001 = bpy.data.objects.new('Text.001', txt_text_001)
ob_cube_002 = bpy.data.objects.new('Cube.002', me_cube_002)
ob_circle = bpy.data.objects.new('Circle', me_circle)
ob_text_002 = bpy.data.objects.new('Text.002', txt_text_002)

# ---- transforms, parenting, visibility, modifiers, constraints
ob_cube.location = (-2.475, 2.311, 0.0)
ob_cube.lock_rotations_4d = False
ob_cube.empty_display_type = 'ARROWS'
ob_cube.lineart.crease_threshold = 0.0
ob_cube_001.location = (-2.351, -0.5828, 0.0)
ob_cube_001.lock_rotations_4d = False
ob_cube_001.empty_display_type = 'ARROWS'
ob_cube_001.lineart.crease_threshold = 0.0
ob_text.location = (-1.535, 2.317, 0.2507)
ob_text.scale = (0.6909, 0.6909, 0.6909)
ob_text_001.location = (-1.406, -0.6811, 0.2507)
ob_text_001.scale = (0.6909, 0.6909, 0.6909)
ob_cube_002.location = (-3.158, 4.9, 0.0499)
ob_cube_002.scale = (0.05002, 0.05002, 0.05002)
ob_circle.location = (-1.582, 4.9, -0.009266)
ob_circle.scale = (0.9826, 0.9826, 0.4343)
ob_text_002.location = (-1.535, 4.914, 0.2507)
ob_text_002.scale = (0.6909, 0.6909, 0.6909)

# ---- collection membership
col_collection.objects.link(ob_cube)
col_collection.objects.link(ob_cube_001)
col_collection.objects.link(ob_text)
col_collection.objects.link(ob_text_001)
col_collection.objects.link(ob_cube_002)
col_collection.objects.link(ob_circle)
col_collection.objects.link(ob_text_002)

# ---- scene / render settings (as saved in the file)
scene.frame_start = 1; scene.frame_end = 250; scene.frame_set(20)
scene.render.engine = 'BLENDER_EEVEE_NEXT'
scene.cycles.sampling_pattern = 'TABULATED_SOBOL'
bpy.context.view_layer.update()

# ---- added for rendering (the .blend has no active camera and no usable light): camera, sun
cam_auto = bpy.data.cameras.new('AutoCamera')
cam_auto.lens = 50.0
cam_auto.sensor_width = 36.0
cam_auto.clip_end = 1000.0
ob_auto_camera = bpy.data.objects.new('AutoCamera', cam_auto)
scene.collection.objects.link(ob_auto_camera)
ob_auto_camera.location = (6.11444, -7.04937, 6.27098)
ob_auto_camera.rotation_euler = (1.09748, -7.21219e-08, 0.694738)
scene.camera = ob_auto_camera
light_auto_sun = bpy.data.lights.new('AutoSun', 'SUN')
light_auto_sun.energy = 3.0
light_auto_sun.angle = 0.0523599
ob_auto_sun = bpy.data.objects.new('AutoSun', light_auto_sun)
scene.collection.objects.link(ob_auto_sun)
ob_auto_sun.rotation_euler = (0.872665, 0.174533, 0.523599)
bpy.context.view_layer.update()
